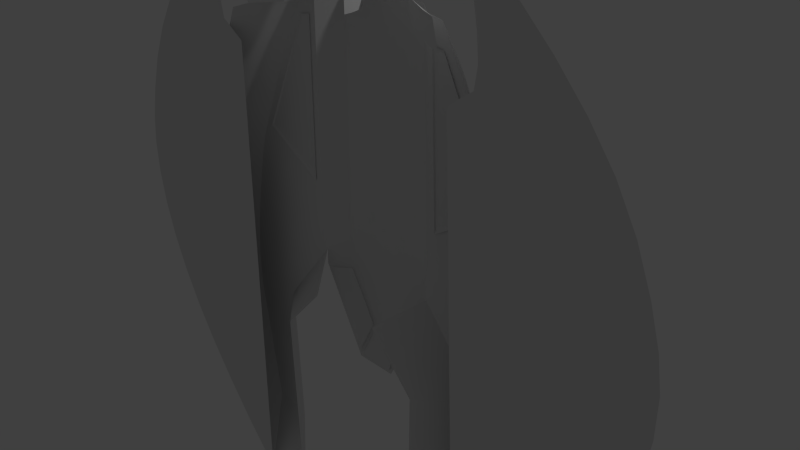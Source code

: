 # Source: Mothership.blend  (saved by Blender 2.67.0; exported with 4.5.12 LTS)
import bpy
from mathutils import Matrix  # noqa: F401  (used for matrix-valued properties, if any)

bpy.ops.wm.read_factory_settings(use_empty=True)
scene = bpy.context.scene
scene.name = 'Scene'

# ---- collections
col_collection_1 = bpy.data.collections.new('Collection 1'); scene.collection.children.link(col_collection_1)

# ---- world
world_world = bpy.data.worlds.new('World'); scene.world = world_world
world_world.color = (0.05088, 0.05088, 0.05088)
world_world.use_sun_shadow = False
world_world.sun_shadow_jitter_overblur = 0.0
world_world.cycles.sampling_method = 'MANUAL'
world_world.cycles.sample_map_resolution = 256

# ---- cameras
cam_camera = bpy.data.cameras.new('Camera')
cam_camera.clip_end = 100.0
cam_camera.lens = 35.0
cam_camera.sensor_width = 32.0
cam_camera.sensor_height = 18.0
cam_camera.ortho_scale = 7.314
cam_camera.dof.focus_distance = 0.0
cam_camera.dof.aperture_fstop = 128.0

# ---- lights
light_lamp = bpy.data.lights.new('Lamp', 'POINT')
light_lamp.transmission_factor = 0.0
light_lamp.cutoff_distance = 30.0
light_lamp.energy = 100.0
light_lamp.shadow_buffer_clip_start = 1.001
light_lamp.shadow_soft_size = 0.1
light_lamp.shadow_maximum_resolution = 0.006
light_lamp.use_absolute_resolution = True
light_lamp.cycles.use_multiple_importance_sampling = False

# ---- meshes
me_cylinder = bpy.data.meshes.new('Cylinder')
me_cylinder.from_pydata([(-0.6979, -3.626, -0.5731), (-0.6082, -3.335, -0.2774), (-0.542, -3.626, -0.1967), (-0.4614, -3.626, -0.1305), (-0.2037, -3.626, -0.08135), (-0.1822, -3.626, -0.1333), (-0.5023, -3.626, -0.2364), (-0.5455, -3.771, -0.4157), (-0.5768, -3.771, -0.5731), (-0.5615, -3.626, -0.3086), (-0.4302, -3.626, -0.1772), (-0.5205, -3.703, -0.336), (-0.4674, -3.703, -0.2713), (-0.4027, -3.703, -0.2183), (-0.1633, -3.703, -0.1788), (1.265e-08, -3.626, -0.04084), (-0.09287, -3.626, -0.1062), (-0.1038, -3.626, -0.05106), (-0.1038, -3.335, -0.05106), (1.265e-08, -3.335, -0.04084), (-0.5076, -3.771, -0.3446), (2.196e-08, -3.836, -0.1527), (-0.2037, -3.335, -0.08135), (-0.4614, -3.335, -0.1305), (-0.4629, -3.836, -0.2758), (-0.08201, -3.836, -0.1608), (1.741e-08, -3.912, -0.1116), (-0.5842, -3.703, -0.4898), (-0.542, -3.335, -0.1967), (-0.6082, -3.626, -0.2774), (-0.492, -3.912, -0.2468), (-0.1766, -3.912, -0.1467), (-0.09002, -3.912, -0.1205), (1.683e-08, -3.912, -0.04057), (-0.6417, -3.626, -0.5731), (-0.6055, -3.626, -0.3909), (-0.6084, -3.912, -0.2772), (-0.5422, -3.912, -0.1965), (-0.2038, -3.912, -0.0811), (1.855e-08, -4.363, -0.1408), (-0.4374, -4.23, -0.1663), (-0.1872, -4.23, -0.1211), (1.586e-07, -3.92, 0.0221), (-0.1758, -3.92, -0.01286), (-0.08962, -3.92, 0.01328), (-0.1615, -4.194, -0.03899), (-0.08233, -4.194, -0.01498), (-0.1288, -4.363, -0.1503), (1.601e-07, -4.335, -0.08495), (-0.1237, -4.335, -0.09787), (-0.08233, -4.335, -0.08761), (-0.08445, -4.363, -0.1439), (1.601e-07, -4.194, -0.006871), (-0.08962, -4.139, 0.002642), (-0.1758, -4.139, -0.0235), (1.586e-07, -4.139, 0.01147), (-0.5116, -4.23, -0.2272), (-0.5724, -4.23, -0.3013), (-0.2038, -4.166, -0.0811), (-0.4615, -4.166, -0.1303), (-0.5422, -4.166, -0.1965), (-0.6084, -4.166, -0.2772), (-0.1039, -3.912, -0.0508), (-0.4615, -3.912, -0.1303), (-0.4221, -3.912, -0.1894), (-0.5494, -3.912, -0.3167), (-0.1609, -3.836, -0.1847), (-0.3992, -3.836, -0.2235), (-0.5152, -3.836, -0.3395), (-0.08021, -3.771, -0.1698), (-0.1573, -3.771, -0.1932), (-0.3941, -3.771, -0.2312), (-0.4564, -3.771, -0.2823), (2.237e-08, -3.771, -0.1619), (-0.08324, -3.703, -0.1546), (1.558e-08, -3.626, -0.09701), (2.149e-08, -3.703, -0.1464), (-0.6574, -3.626, -0.3694), (-0.6574, -3.335, -0.3694), (-0.6877, -3.626, -0.4692), (-0.6877, -3.335, -0.4692), (-0.6979, -3.335, -0.5731), (-0.578, -3.836, -0.4911), (-0.554, -3.836, -0.4122), (-0.6271, -3.912, -0.5731), (-0.6576, -3.912, -0.3693), (-0.5948, -4.363, -0.4886), (-0.752, -3.92, -0.4834), (-0.7259, -3.92, -0.3973), (-0.7502, -4.139, -0.5731), (-0.7414, -4.139, -0.4834), (-0.6998, -4.194, -0.4116), (-0.6409, -4.335, -0.4493), (-0.6511, -4.335, -0.4907), (-0.6538, -4.335, -0.5731), (-0.7238, -4.194, -0.4907), (-0.7319, -4.194, -0.5731), (-0.7152, -4.139, -0.3973), (-0.7609, -3.92, -0.5731), (-0.6176, -4.23, -0.3859), (-0.5979, -4.363, -0.5731), (-0.6576, -4.166, -0.3693), (-0.5885, -4.363, -0.4443), (-0.6879, -3.912, -0.4692), (-0.6982, -3.912, -0.5731), (-0.592, -3.912, -0.3965), (-0.6183, -3.912, -0.483), (-0.586, -3.836, -0.5731), (-0.5689, -3.771, -0.4928), (-0.6326, -3.626, -0.4802), (-0.5599, -3.703, -0.4098), (-0.5924, -3.703, -0.5731), (0.007149, -3.798, -0.0477), (-0.1863, -3.798, -0.08823), (0.007149, -3.806, 0.01497), (-0.1583, -3.806, -0.01999), (-0.07212, -3.806, 0.006147), (-0.08638, -3.798, -0.05793), (-0.6401, -3.798, -0.3764), (-0.7345, -3.806, -0.4906), (-0.7084, -3.806, -0.4044), (-0.7433, -3.806, -0.5802), (-0.6704, -3.798, -0.4763), (-0.6807, -3.798, -0.5802)], [], [(75, 16, 74, 76), (21, 25, 32, 26), (15, 17, 16, 75), (46, 45, 49, 50), (41, 47, 49, 45), (60, 61, 57, 56), (70, 71, 67, 66), (76, 74, 69, 73), (18, 17, 15, 19), (80, 79, 77, 78), (95, 96, 94, 93), (82, 107, 84, 106), (1, 29, 2, 28), (28, 2, 3, 23), (23, 3, 4, 22), (7, 108, 82, 83), (22, 4, 17, 18), (13, 12, 72, 71), (4, 3, 10, 5), (108, 8, 107, 82), (2, 29, 9, 6), (16, 5, 14, 74), (17, 4, 5, 16), (3, 2, 6, 10), (6, 9, 11, 12), (10, 6, 12, 13), (35, 109, 27, 110), (5, 10, 13, 14), (72, 20, 68, 24), (20, 7, 83, 68), (14, 13, 71, 70), (74, 14, 70, 69), (11, 110, 7, 20), (12, 11, 20, 72), (71, 72, 24, 67), (110, 27, 108, 7), (69, 70, 66, 25), (9, 35, 110, 11), (73, 69, 25, 21), (27, 111, 8, 108), (25, 66, 31, 32), (24, 68, 65, 30), (67, 24, 30, 64), (66, 67, 64, 31), (64, 30, 37, 63), (31, 64, 63, 38), (32, 31, 38, 62), (26, 32, 62, 33), (30, 65, 36, 37), (109, 34, 111, 27), (38, 58, 54, 43), (37, 36, 61, 60), (63, 37, 60, 59), (38, 63, 59, 58), (33, 62, 117, 112), (58, 59, 40, 41), (58, 41, 45, 54), (59, 60, 56, 40), (42, 44, 53, 55), (44, 43, 54, 53), (53, 54, 45, 46), (55, 53, 46, 52), (88, 85, 118, 120), (52, 46, 50, 48), (50, 49, 47, 51), (48, 50, 51, 39), (77, 79, 109, 35), (79, 0, 34, 109), (29, 77, 35, 9), (78, 77, 29, 1), (81, 0, 79, 80), (83, 82, 106, 105), (68, 83, 105, 65), (65, 105, 85, 36), (105, 106, 103, 85), (36, 85, 101, 61), (101, 85, 88, 97), (61, 101, 99, 57), (87, 98, 89, 90), (88, 87, 90, 97), (90, 89, 96, 95), (97, 90, 95, 91), (62, 38, 113, 117), (99, 101, 97, 91), (91, 95, 93, 92), (93, 94, 100, 86), (86, 102, 92, 93), (102, 99, 91, 92), (103, 104, 123, 122), (103, 106, 84, 104), (117, 113, 115, 116), (112, 117, 116, 114), (118, 122, 119, 120), (119, 122, 123, 121), (87, 88, 120, 119), (43, 44, 116, 115), (85, 103, 122, 118), (44, 42, 114, 116), (38, 43, 115, 113), (98, 87, 119, 121), (104, 98, 121, 123), (42, 33, 112, 114)])
me_cylinder.polygons.foreach_set('use_smooth', [1, 1, 1, 1, 1, 1, 1, 1, 1, 1, 1, 1, 1, 1, 1, 1, 1, 1, 1, 1, 1, 1, 1, 1, 1, 1, 1, 1, 1, 1, 1, 1, 1, 1, 1, 1, 1, 1, 1, 1, 1, 1, 1, 1, 1, 1, 1, 1, 1, 1, 1, 1, 1, 1, 1, 1, 1, 1, 1, 1, 1, 1, 1, 1, 1, 1, 1, 1, 1, 1, 1, 1, 1, 1, 1, 1, 1, 1, 1, 1, 1, 1, 1, 1, 1, 1, 1, 1, 1, 1, 1, 1, 1, 1, 1, 1, 1, 1, 1, 1, 0, 0])
me_cylinder.use_remesh_preserve_volume = False
me_cylinder.use_remesh_preserve_attributes = False
me_cylinder.use_mirror_vertex_groups = False
me_cylinder.update()
me_plane_001 = bpy.data.meshes.new('Plane.001')
me_plane_001.from_pydata([(-1.997, -0.5444, -4.483), (-2.571, -0.5444, -3.843), (-3.022, -0.5444, -3.276), (-3.42, -0.5444, -2.721), (-3.759, -0.5444, -2.168), (-4.035, -0.5444, -1.618), (-4.243, -0.5444, -1.076), (-4.383, -0.5444, -0.5452), (-4.453, -0.5444, -0.02507), (-4.453, -0.5444, 0.4759), (-4.383, -0.5444, 0.9048), (-4.243, -0.5444, 1.379), (-4.037, -0.5444, 1.9), (-3.767, -0.5444, 2.391), (-3.438, -0.5444, 2.845), (-3.043, -0.5444, 3.298), (-2.561, -0.5444, 3.778), (-1.991, -0.5444, 4.285), (-2.153, -0.5444, 3.347), (-2.177, -0.5444, 3.046), (-2.132, -0.5444, 2.779), (-1.781, -0.5444, 2.555)], [], [(2, 3, 4, 5, 6, 7, 8, 9, 10, 11, 12, 13, 14, 15, 16, 17, 18, 19, 20, 21, 0, 1)])
me_plane_001.polygons.foreach_set('use_smooth', [True] * 1)
me_plane_001.use_remesh_preserve_volume = False
me_plane_001.use_remesh_preserve_attributes = False
me_plane_001.use_mirror_vertex_groups = False
me_plane_001.update()
me_plane = bpy.data.meshes.new('Plane')
me_plane.from_pydata([(-1.152, 4.486, -0.5422), (-1.782, 3.523, 0.0), (-1.84, 1.353, 0.0), (-1.998, 4.486, -0.5422), (-2.377, 3.523, 0.0), (-2.58, 3.523, -0.5105), (-2.645, 1.351, -6.026e-19), (-3.094, 1.352, -0.5105), (-2.763, -1.024, -0.515), (-1.187, -3.206, 0.0), (-2.243, -1.011, -0.004406), (-1.956, -2.938, -0.5105), (-0.9619, -3.249, 0.0), (-0.6561, 0.2825, 0.2422), (-0.6651, -3.269, 0.2422), (-0.3096, 1.497, 0.0), (0.0, 1.497, 0.0), (0.0, -3.31, 0.2422), (-3.038, 0.249, -0.5105), (-2.55, 0.2617, -3.231e-19), (-1.429, 0.854, 0.0), (-2.116, -1.318, 0.0), (-2.564, -1.578, -0.5105), (-1.971, -1.625, 0.0), (-1.582, -2.43, 0.0), (-2.9, 2.441, -0.5105), (-2.526, 2.441, -3.013e-19), (-1.808, 2.441, 0.0), (-1.383, -2.815, 0.0), (-2.452, 2.982, -1.507e-19), (-1.795, 2.982, 0.0), (-2.758, 2.982, -0.5105), (-1.815, 2.171, 0.0), (-1.467, 4.005, -0.2651), (-2.199, 4.005, -0.2651), (-2.315, 4.005, -0.5105), (-1.822, 1.9, 0.0), (-2.6, 1.9, -4.52e-19), (-3.006, 1.9, -0.5105), (-1.635, 1.103, 0.0), (-2.628, 0.8087, -4.628e-19), (-3.091, 0.8027, -0.5105), (-1.19, 0.5658, 0.0), (-2.418, -0.3738, -1.615e-19), (-2.937, -0.3972, -0.5105), (-1.738, 1.228, 0.0), (-2.114, -2.609, -0.5105), (-2.563, 2.171, -3.766e-19), (-2.959, 2.171, -0.5105), (-2.263, -2.279, -0.5105), (-1.31, 0.7098, 0.0), (-2.674, -1.299, -0.5105), (-2.993, -0.07395, -0.5105), (-2.41, -1.932, -0.5105), (-1.783, -2.032, 0.0), (-2.653, 1.081, -5.327e-19), (-3.11, 1.079, -0.5105), (-1.07, 0.4219, 0.0), (-2.343, -0.6902, -8.077e-20), (-2.864, -0.7087, -0.5105), (-2.489, -0.05625, -2.423e-19), (-1.536, 0.9833, 0.0), (-2.595, 0.546, -3.955e-19), (-3.069, 0.537, -0.5105), (-1.802, 2.712, 0.0), (-2.489, 2.712, -2.26e-19), (-2.84, 2.712, -0.5105), (-3.07, 1.627, -0.5105), (-2.638, 1.627, -5.273e-19), (-1.829, 1.628, 0.0), (-2.687, 3.253, -0.5105), (-1.789, 3.253, 0.0), (-2.414, 3.253, -7.533e-20), (-1.213, 1.353, -0.5371), (-0.5366, 0.6285, -0.5371), (-0.7071, 0.09395, 0.2422), (-1.003, 0.09607, 0.0), (-1.025, -0.1078, 0.0), (-0.7288, -0.111, 0.2422), (-1.021, -0.2776, 0.0), (-0.7254, -0.2817, 0.2422), (-1.625, 3.764, -0.1325), (-2.297, 3.764, -0.1325), (-2.474, 3.764, -0.5105), (-2.106, 4.243, -0.4023), (-1.311, 4.243, -0.4023), (-2.161, 4.243, -0.5105), (-0.9514, 0.2781, 0.0), (-0.2394, 1.08, 0.2422), (-0.0003106, 1.081, 0.2422), (-0.9464, 0.4994, -0.01315), (-0.6511, 0.5038, 0.2291), (-0.2344, 1.302, 0.2291), (-0.3046, 1.719, -0.01315), (0.004687, 1.303, 0.2291), (0.004998, 1.719, -0.01315), (-0.2039, 1.333, 0.2119), (-0.2634, 1.681, 0.009762), (-0.001024, 1.334, 0.2119), (-0.0007606, 1.681, 0.009762), (-0.2039, 1.321, 0.1925), (-0.2634, 1.67, -0.009671), (-0.0009998, 1.322, 0.1925), (-0.0007362, 1.67, -0.009671), (-0.4489, 0.6792, 0.2422), (-0.4439, 0.9005, 0.2291), (-0.6272, 1.106, -0.01315), (-0.5833, 1.13, 0.01303), (-0.4396, 0.9687, 0.2029), (-0.3304, 1.61, 0.01303), (-0.2754, 1.283, 0.2029), (-0.6701, 0.549, 0.1946), (-0.8848, 0.5458, 0.01857), (-0.5675, 1.121, -0.005908), (-0.4238, 0.9604, 0.184), (-0.3146, 1.602, -0.005908), (-0.2596, 1.275, 0.184), (-0.6543, 0.5407, 0.1757), (-0.869, 0.5375, -0.0003645), (-1.624, -3.035, -0.5105), (-1.538, -3.385, -0.5105), (0.0, -3.503, 0.09858), (0.0, -3.261, 0.09858), (-0.6398, -3.503, -0.004619), (-0.6753, -3.167, -0.004619), (-1.128, -3.104, -0.3247), (-1.069, -3.449, -0.3247), (-1.187, -3.206, 0.0), (-2.243, -1.011, -0.004406), (-0.9619, -3.249, 0.0), (-1.021, -0.2776, 0.0), (-1.228, -2.89, -0.01956), (-2.021, -1.241, -0.02287), (-1.059, -2.922, -0.01956), (-1.104, -0.6906, -0.01956), (-1.228, -2.89, -0.01956), (-2.021, -1.241, -0.02287), (-1.059, -2.922, -0.01956), (-1.104, -0.6906, -0.01956), (-1.228, -2.89, -0.01956), (-2.021, -1.241, -0.02287), (-1.059, -2.922, -0.01956), (-1.104, -0.6906, -0.01956), (-1.259, -2.654, 0.09707), (-1.856, -1.413, 0.09457), (-1.132, -2.678, 0.09707), (-1.165, -0.9977, 0.09707), (-1.285, -3.479, -0.497), (0.0, -3.592, 0.01955), (-0.5578, -3.587, -0.0772), (-0.9143, -3.536, -0.3397), (-1.031, -3.618, -0.4903), (0.0, -3.729, 0.009293), (-0.4581, -3.731, -0.08519), (-0.7653, -3.681, -0.3387), (-0.3199, -3.503, 0.04698), (-1.304, -3.417, -0.4176), (-0.8543, -3.476, -0.1646), (-0.2789, -3.59, -0.01998), (-1.102, -3.504, -0.4339), (-0.7449, -3.563, -0.2062), (-0.5988, -3.544, -0.03703), (0.0, -3.544, 0.05956), (-1.397, -3.426, -0.5019), (-1.0, -3.49, -0.3366), (-0.229, -3.735, -0.02445), (-0.8853, -3.649, -0.4295), (-0.6117, -3.709, -0.209), (-0.8486, -3.613, -0.3412), (-0.508, -3.664, -0.08125), (0.0, -3.667, 0.01304), (-1.147, -3.554, -0.497), (-0.2994, -3.544, 0.01127), (-1.22, -3.458, -0.4236), (-0.7996, -3.517, -0.1868), (-0.6783, -3.64, -0.209), (-0.254, -3.667, -0.02445), (-1.011, -3.581, -0.4295)], [(9, 127), (10, 128), (12, 129), (79, 130), (134, 138), (133, 137), (132, 136), (131, 135), (135, 139), (136, 140), (137, 141), (138, 142)], [(85, 0, 3, 84), (82, 83, 5, 4), (69, 68, 6, 2), (67, 7, 6, 68), (58, 59, 8, 10), (28, 46, 11, 9), (57, 58, 10, 87), (62, 63, 18, 19), (61, 73, 39), (64, 65, 26, 27), (81, 33, 34, 82), (66, 25, 26, 65), (2, 45, 73), (48, 38, 37, 47), (32, 47, 37, 36), (71, 72, 29, 30), (70, 31, 29, 72), (55, 56, 41, 40), (60, 52, 44, 43), (10, 8, 51, 21), (24, 49, 46, 28), (21, 51, 22, 23), (54, 53, 49, 24), (23, 22, 53, 54), (73, 61, 20), (43, 44, 59, 58), (45, 39, 73), (79, 12, 14, 80), (19, 18, 52, 60), (6, 7, 56, 55), (40, 41, 63, 62), (25, 48, 47, 26), (27, 26, 47, 32), (38, 67, 68, 37), (36, 37, 68, 69), (30, 29, 65, 64), (31, 66, 65, 29), (1, 4, 72, 71), (5, 70, 72, 4), (57, 73, 42), (71, 73, 1), (73, 0, 85), (88, 104, 13, 75, 78, 80, 14, 17, 89), (73, 50, 42), (50, 73, 20), (43, 58, 57, 42), (60, 43, 42, 50), (19, 60, 50, 20), (62, 19, 20, 61), (40, 62, 61, 39), (55, 40, 39, 45), (45, 2, 6, 55), (76, 77, 78, 75), (77, 79, 80, 78), (34, 35, 83, 82), (1, 81, 82, 4), (73, 81, 1), (33, 85, 84, 34), (33, 81, 73), (34, 84, 86, 35), (73, 85, 33), (86, 84, 3), (73, 71, 30), (64, 73, 30), (73, 64, 27), (32, 73, 27), (73, 32, 36), (69, 73, 36), (73, 69, 2), (87, 76, 75, 13), (87, 10, 21, 23, 54, 24, 28, 9, 12, 79, 77, 76), (104, 105, 91, 13), (73, 57, 87), (95, 93, 97, 99), (106, 90, 112, 107), (90, 87, 13, 91), (89, 94, 92, 88), (73, 87, 74), (96, 98, 102, 100), (93, 92, 96, 97), (92, 94, 98, 96), (101, 100, 102, 103), (99, 97, 101, 103), (97, 96, 100, 101), (88, 92, 105, 104), (105, 92, 110, 108), (112, 111, 117, 118), (92, 93, 109, 110), (90, 91, 111, 112), (107, 112, 118, 113), (91, 105, 108, 111), (93, 106, 107, 109), (118, 117, 114, 113), (113, 114, 116, 115), (110, 109, 115, 116), (108, 110, 116, 114), (111, 108, 114, 117), (109, 107, 113, 115), (124, 123, 155, 121, 122), (125, 126, 157, 123, 124), (119, 120, 156, 126, 125), (142, 141, 145, 146), (142, 140, 144, 146), (140, 139, 143, 144), (141, 139, 143, 145), (143, 144, 146, 145), (172, 161, 149, 158), (173, 163, 147, 159), (174, 164, 150, 160), (175, 168, 154, 167), (176, 169, 153, 165), (177, 171, 151, 166), (162, 172, 158, 148), (121, 155, 172, 162), (155, 123, 161, 172), (164, 173, 159, 150), (126, 156, 173, 164), (156, 120, 163, 173), (161, 174, 160, 149), (123, 157, 174, 161), (157, 126, 164, 174), (169, 175, 167, 153), (149, 160, 175, 169), (160, 150, 168, 175), (170, 176, 165, 152), (148, 158, 176, 170), (158, 149, 169, 176), (168, 177, 166, 154), (150, 159, 177, 168), (159, 147, 171, 177)])
me_plane.polygons.foreach_set('use_smooth', [1, 1, 1, 1, 1, 1, 1, 1, 1, 1, 1, 1, 1, 1, 1, 1, 1, 1, 1, 1, 1, 1, 1, 1, 1, 1, 1, 1, 1, 1, 1, 1, 1, 1, 1, 1, 1, 1, 1, 1, 1, 1, 1, 1, 1, 1, 1, 1, 1, 1, 1, 1, 1, 1, 1, 1, 1, 1, 1, 1, 1, 1, 1, 1, 1, 1, 1, 1, 1, 1, 1, 1, 1, 0, 0, 1, 1, 1, 1, 1, 1, 1, 0, 1, 1, 1, 1, 1, 1, 0, 1, 0, 1, 1, 1, 1, 1, 0, 1, 1, 1, 0, 0, 0, 0, 0, 1, 1, 1, 1, 1, 1, 1, 1, 1, 1, 1, 1, 1, 1, 1, 1, 1, 1, 1, 1, 1, 1, 1, 1])
me_plane.use_remesh_preserve_volume = False
me_plane.use_remesh_preserve_attributes = False
me_plane.use_mirror_vertex_groups = False
me_plane.update()

# ---- objects
ob_cylinder = bpy.data.objects.new('Cylinder', me_cylinder)
ob_plane_001 = bpy.data.objects.new('Plane.001', me_plane_001)
ob_plane = bpy.data.objects.new('Plane', me_plane)
ob_lamp = bpy.data.objects.new('Lamp', light_lamp)
ob_camera = bpy.data.objects.new('Camera', cam_camera)

# ---- transforms, parenting, visibility, modifiers, constraints
ob_cylinder.location = (0.0, -0.3356, 0.0)
ob_cylinder.rotation_euler = (-1.571, 0.0, 0.0)
ob_cylinder.lineart.crease_threshold = 0.0
_m = ob_cylinder.modifiers.new('EdgeSplit', 'EDGE_SPLIT')
_m = ob_cylinder.modifiers.new('Mirror', 'MIRROR')
_m.merge_threshold = 0.01
ob_plane_001.location = (0.0, 0.0, 0.0)
ob_plane_001.lineart.crease_threshold = 0.0
_m = ob_plane_001.modifiers.new('Mirror', 'MIRROR')
_m.merge_threshold = 0.01
_m = ob_plane_001.modifiers.new('EdgeSplit', 'EDGE_SPLIT')
_m.split_angle = 0.2269
ob_plane.location = (0.0, 0.0, 0.0)
ob_plane.rotation_euler = (-1.571, 0.0, 0.0)
ob_plane.lineart.crease_threshold = 0.0
_m = ob_plane.modifiers.new('Mirror', 'MIRROR')
_m.merge_threshold = 0.01
_m = ob_plane.modifiers.new('EdgeSplit', 'EDGE_SPLIT')
_m.split_angle = 0.2269
ob_lamp.location = (4.076, 1.005, 5.904)
ob_lamp.rotation_euler = (0.6503, 0.05522, 1.866)
ob_lamp.lock_rotations_4d = False
ob_lamp.empty_display_type = 'ARROWS'
ob_lamp.color = (0.0, 0.0, 0.0, 0.0)
ob_lamp.lineart.crease_threshold = 0.0
ob_camera.location = (7.481, -6.508, 5.344)
ob_camera.rotation_euler = (1.109, 0.01082, 0.8149)
ob_camera.lock_rotations_4d = False
ob_camera.empty_display_type = 'ARROWS'
ob_camera.color = (0.0, 0.0, 0.0, 0.0)
ob_camera.display_type = 'WIRE'
ob_camera.lineart.crease_threshold = 0.0

# ---- collection membership
col_collection_1.objects.link(ob_cylinder)
col_collection_1.objects.link(ob_plane_001)
col_collection_1.objects.link(ob_plane)
col_collection_1.objects.link(ob_lamp)
col_collection_1.objects.link(ob_camera)

# ---- scene / render settings (as saved in the file)
scene.camera = ob_camera
scene.frame_start = 1; scene.frame_end = 250; scene.frame_set(12)
scene.render.engine = 'BLENDER_EEVEE_NEXT'
scene.render.image_settings.color_mode = 'RGB'
scene.render.image_settings.compression = 90
scene.render.resolution_percentage = 50
scene.render.dither_intensity = 0.0
scene.cycles.use_denoising = False
scene.cycles.samples = 10
scene.cycles.sampling_pattern = 'TABULATED_SOBOL'
scene.cycles.light_sampling_threshold = 0.0
scene.cycles.use_adaptive_sampling = False
scene.cycles.use_light_tree = False
scene.cycles.blur_glossy = 0.0
scene.cycles.volume_bounces = 1
scene.cycles.pixel_filter_type = 'GAUSSIAN'
scene.cycles.sample_clamp_indirect = 0.0
scene.view_settings.view_transform = 'Standard'
bpy.context.view_layer.update()
